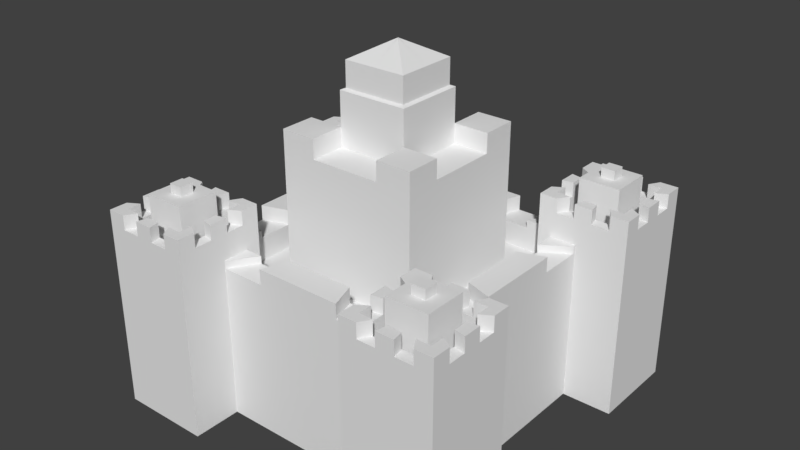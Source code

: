 # Source: castle2.blend  (saved by Blender 2.78.0; exported with 4.5.12 LTS)
import bpy
from mathutils import Matrix  # noqa: F401  (used for matrix-valued properties, if any)

bpy.ops.wm.read_factory_settings(use_empty=True)
scene = bpy.context.scene
scene.name = 'Scene'

# ---- collections
col_collection_1 = bpy.data.collections.new('Collection 1'); scene.collection.children.link(col_collection_1)

# ---- materials (node trees are filled in below, after node groups)
mat_material = bpy.data.materials.new('Material')
mat_material.alpha_threshold = 0.0
mat_material.use_transparent_shadow = False
mat_material.roughness = 0.5
mat_material.line_color = (0.0, 0.0, 0.0, 1.0)

# ---- material node trees

# ---- world
world_world = bpy.data.worlds.new('World'); scene.world = world_world
world_world.color = (0.05088, 0.05088, 0.05088)
world_world.use_sun_shadow = False
world_world.sun_shadow_jitter_overblur = 0.0
world_world.cycles.sampling_method = 'MANUAL'

# ---- meshes
me_cube = bpy.data.meshes.new('Cube')
me_cube.from_pydata([(3.064, 3.038, 0.03412), (3.064, -3.038, 0.03412), (-3.064, -3.038, 0.03412), (-3.064, 3.038, 0.03412), (3.064, 3.038, 3.611), (3.064, -3.038, 3.611), (-3.064, -3.038, 3.611), (-3.064, 3.038, 3.611), (2.443, 2.422, 3.611), (2.443, -2.422, 3.611), (-2.443, 2.422, 3.611), (-2.443, -2.422, 3.611), (2.443, 2.422, 3.06), (2.443, -2.422, 3.06), (-2.443, 2.422, 3.06), (-2.443, -2.422, 3.06), (3.064, 2.026, 0.03412), (3.064, 1.013, 0.03412), (3.064, 0.0, 0.03412), (3.064, -1.013, 0.03412), (3.064, -2.026, 0.03412), (-3.064, -2.026, 0.03412), (-3.064, -1.013, 0.03412), (-3.064, 1.073e-06, 0.03412), (-3.064, 1.013, 0.03412), (-3.064, 2.026, 0.03412), (3.064, 2.026, 3.611), (3.064, 1.013, 3.611), (3.064, -1.55e-06, 3.611), (3.064, -1.013, 3.611), (3.064, -2.026, 3.611), (-3.064, -2.026, 3.611), (-3.064, -1.013, 3.611), (-3.064, 4.768e-07, 3.611), (-3.064, 1.013, 3.611), (-3.064, 2.026, 3.611), (2.443, 1.615, 3.611), (2.443, 0.8073, 3.611), (2.443, -1.371e-06, 3.611), (2.443, -0.8073, 3.611), (2.443, -1.615, 3.611), (-2.443, -1.615, 3.611), (-2.443, -0.8073, 3.611), (-2.443, 4.768e-07, 3.611), (-2.443, 0.8073, 3.611), (-2.443, 1.615, 3.611), (2.443, 1.615, 3.06), (2.443, 0.8073, 3.06), (2.443, -1.371e-06, 3.06), (2.443, -0.8073, 3.06), (2.443, -1.615, 3.06), (-2.443, -1.615, 3.06), (-2.443, -0.8073, 3.06), (-2.443, 4.768e-07, 3.06), (-2.443, 0.8073, 3.06), (-2.443, 1.615, 3.06), (2.043, 3.038, 0.03412), (1.021, 3.038, 0.03412), (7.153e-07, 3.038, 0.03412), (-1.021, 3.038, 0.03412), (-2.043, 3.038, 0.03412), (2.043, -3.038, 0.03412), (1.021, -3.038, 0.03412), (-1.192e-07, -3.038, 0.03412), (-1.021, -3.038, 0.03412), (-2.043, -3.038, 0.03412), (2.043, 3.038, 3.611), (1.021, 3.038, 3.611), (9.537e-07, 3.038, 3.611), (-1.021, 3.038, 3.611), (-2.043, 3.038, 3.611), (2.043, -3.038, 3.611), (1.021, -3.038, 3.611), (-1.431e-06, -3.038, 3.611), (-1.021, -3.038, 3.611), (-2.043, -3.038, 3.611), (1.628, 2.422, 3.611), (0.8142, 2.422, 3.611), (7.153e-07, 2.422, 3.611), (-0.8142, 2.422, 3.611), (-1.628, 2.422, 3.611), (1.628, -2.422, 3.611), (0.8142, -2.422, 3.611), (-1.132e-06, -2.422, 3.611), (-0.8142, -2.422, 3.611), (-1.628, -2.422, 3.611), (1.628, 2.422, 3.06), (0.8142, 2.422, 3.06), (7.153e-07, 2.422, 3.06), (-0.8142, 2.422, 3.06), (-1.628, 2.422, 3.06), (1.628, -2.422, 3.06), (0.8142, -2.422, 3.06), (-1.132e-06, -2.422, 3.06), (-0.8142, -2.422, 3.06), (-1.628, -2.422, 3.06), (-1.628, 1.615, 3.06), (-0.8142, 1.615, 3.06), (3.576e-07, 1.615, 3.06), (0.8142, 1.615, 3.06), (1.628, 1.615, 3.06), (-1.628, 0.8073, 3.06), (1.628, 0.8073, 3.06), (-1.628, 1.689e-07, 3.06), (1.628, -1.063e-06, 3.06), (-1.628, -0.8073, 3.06), (1.628, -0.8073, 3.06), (-1.628, -1.615, 3.06), (-0.8142, -1.615, 3.06), (-7.749e-07, -1.615, 3.06), (0.8142, -1.615, 3.06), (1.628, -1.615, 3.06), (2.043, 2.026, 0.03412), (1.021, 2.026, 0.03412), (4.768e-07, 2.026, 0.03412), (-1.021, 2.026, 0.03412), (-2.043, 2.026, 0.03412), (2.043, 1.013, 0.03412), (1.021, 1.013, 0.03412), (2.384e-07, 1.013, 0.03412), (-1.021, 1.013, 0.03412), (-2.043, 1.013, 0.03412), (2.043, 1.788e-07, 0.03412), (1.021, 3.576e-07, 0.03412), (1.192e-07, 5.364e-07, 0.03412), (-1.021, 7.153e-07, 0.03412), (-2.043, 8.941e-07, 0.03412), (2.043, -1.013, 0.03412), (1.021, -1.013, 0.03412), (0.0, -1.013, 0.03412), (-1.021, -1.013, 0.03412), (-2.043, -1.013, 0.03412), (2.043, -2.026, 0.03412), (1.021, -2.026, 0.03412), (0.0, -2.026, 0.03412), (-1.021, -2.026, 0.03412), (-2.043, -2.026, 0.03412), (3.064, -2.026, 3.789), (3.064, -3.038, 3.789), (-2.043, 3.038, 3.789), (-3.064, 3.038, 3.789), (-2.043, -3.038, 3.789), (-3.064, -3.038, 3.789), (-3.064, 2.026, 3.789), (2.443, -1.615, 3.789), (2.443, -2.422, 3.789), (-1.628, 2.422, 3.789), (-2.443, 2.422, 3.789), (-1.628, -2.422, 3.789), (-2.443, -2.422, 3.789), (-2.443, 1.615, 3.789), (2.443, 2.422, 3.789), (3.064, 3.038, 3.789), (3.064, 2.026, 3.789), (3.064, 1.013, 3.963), (3.064, -1.55e-06, 3.963), (3.064, -1.013, 3.963), (-3.064, -2.026, 3.789), (-3.064, -1.013, 3.963), (-3.064, 4.768e-07, 3.963), (-3.064, 1.013, 3.963), (2.443, 1.615, 3.789), (2.443, 0.8073, 3.963), (2.443, -1.371e-06, 3.963), (2.443, -0.8073, 3.963), (-2.443, -1.615, 3.789), (-2.443, -0.8073, 3.963), (-2.443, 4.768e-07, 3.963), (-2.443, 0.8073, 3.963), (2.043, 3.038, 3.789), (1.021, 3.038, 3.963), (9.537e-07, 3.038, 3.963), (-1.021, 3.038, 3.963), (2.043, -3.038, 3.789), (1.021, -3.038, 3.963), (-1.431e-06, -3.038, 3.963), (-1.021, -3.038, 3.963), (1.628, 2.422, 3.789), (0.8142, 2.422, 3.963), (7.153e-07, 2.422, 3.963), (-0.8142, 2.422, 3.963), (1.628, -2.422, 3.789), (0.8142, -2.422, 3.963), (-1.132e-06, -2.422, 3.963), (-0.8142, -2.422, 3.963), (-1.628, 1.615, 5.216), (-0.8142, 1.615, 5.216), (3.576e-07, 1.615, 5.216), (0.8142, 1.615, 5.216), (1.628, 1.615, 5.216), (-1.628, 0.8073, 5.216), (0.8142, -0.8073, 7.122), (-5.364e-07, -0.8073, 7.122), (-0.8142, -0.8073, 7.122), (1.628, 0.8073, 5.216), (-1.628, 1.689e-07, 5.216), (0.8142, -7.55e-07, 7.122), (-0.7291, -0.7229, 7.74), (-0.8142, -1.391e-07, 7.122), (1.628, -1.063e-06, 5.216), (-1.628, -0.8073, 5.216), (0.8142, 0.8073, 7.122), (1.788e-07, 0.8073, 7.122), (-0.8142, 0.8073, 7.122), (1.628, -0.8073, 5.216), (-1.628, -1.615, 5.216), (-0.8142, -1.615, 5.216), (-7.749e-07, -1.615, 5.216), (0.8142, -1.615, 5.216), (1.628, -1.615, 5.216), (-1.628, 1.615, 5.893), (-0.8142, 1.615, 5.893), (3.576e-07, 1.615, 5.893), (0.8142, 1.615, 5.893), (1.628, 1.615, 5.893), (-1.628, 0.8073, 5.893), (-0.8142, 0.8073, 5.893), (1.788e-07, 0.8073, 5.893), (0.8142, 0.8073, 5.893), (1.628, 0.8073, 5.893), (-1.628, 1.689e-07, 5.893), (-0.8142, -1.391e-07, 5.893), (-1.628, 1.615, 6.337), (0.8142, -7.55e-07, 5.893), (1.628, -1.063e-06, 5.893), (-1.628, -0.8073, 5.893), (-0.8142, -0.8073, 5.893), (-5.364e-07, -0.8073, 5.893), (0.8142, -0.8073, 5.893), (1.628, -0.8073, 5.893), (-1.628, -1.615, 5.893), (-0.8142, -1.615, 5.893), (-7.749e-07, -1.615, 5.893), (0.8142, -1.615, 5.893), (1.628, -1.615, 5.893), (-0.8142, 1.615, 6.337), (0.8142, 1.615, 6.337), (1.628, 1.615, 6.337), (-1.628, 0.8073, 6.337), (-0.8142, 0.8073, 6.337), (0.8142, 0.8073, 6.337), (1.628, 0.8073, 6.337), (-1.628, -0.8073, 6.337), (-0.8142, -0.8073, 6.337), (0.8142, -0.8073, 6.337), (1.628, -0.8073, 6.337), (-1.628, -1.615, 6.337), (-0.8142, -1.615, 6.337), (0.8142, -1.615, 6.337), (1.628, -1.615, 6.337), (0.005417, -0.005372, 8.157), (-0.005418, -0.005372, 8.157), (-1.966e-07, -0.005372, 8.157), (0.005417, -4.558e-07, 8.157), (0.005417, 0.005371, 8.157), (-0.005418, 0.005371, 8.157), (-0.005418, -4.517e-07, 8.157), (-1.919e-07, 0.005371, 8.157), (-1.939e-07, -4.537e-07, 8.157), (-0.7291, -0.7229, 7.158), (0.7291, -7.23e-07, 7.158), (0.7291, -0.7229, 7.158), (-5.005e-07, -0.7229, 7.158), (-5.005e-07, -0.7229, 7.74), (1.399e-07, 0.7229, 7.74), (1.399e-07, 0.7229, 7.158), (0.7291, 0.7229, 7.158), (-0.7291, 0.7229, 7.158), (-0.7291, -1.715e-07, 7.158), (-0.7291, 0.7229, 7.74), (0.7291, -7.23e-07, 7.74), (0.7291, -0.7229, 7.74), (-0.7291, -1.715e-07, 7.74), (0.7291, 0.7229, 7.74), (-4.139, 2.088, 0.02782), (-4.139, 2.088, 2.118), (-4.139, 4.178, 0.02782), (-4.139, 4.178, 2.118), (-2.049, 2.088, 0.02782), (-2.049, 2.088, 2.118), (-2.049, 4.178, 0.02782), (-2.049, 4.178, 2.118), (-4.139, 2.088, 4.377), (-4.139, 4.178, 4.377), (-2.049, 4.178, 4.377), (-2.049, 2.088, 4.377), (-3.885, 2.342, 4.377), (-3.885, 3.924, 4.377), (-2.302, 3.924, 4.377), (-2.302, 2.342, 4.377), (-3.885, 2.342, 4.015), (-3.885, 3.924, 4.015), (-2.302, 3.924, 4.015), (-2.302, 2.342, 4.015), (-2.467, 4.178, 0.02782), (-2.885, 4.178, 0.02782), (-3.303, 4.178, 0.02782), (-3.721, 4.178, 0.02782), (-3.721, 4.178, 2.118), (-3.303, 4.178, 2.118), (-2.885, 4.178, 2.118), (-2.467, 4.178, 2.118), (-3.721, 2.088, 0.02782), (-3.303, 2.088, 0.02782), (-2.885, 2.088, 0.02782), (-2.467, 2.088, 0.02782), (-2.467, 2.088, 2.118), (-2.885, 2.088, 2.118), (-3.303, 2.088, 2.118), (-3.721, 2.088, 2.118), (-3.721, 4.178, 4.377), (-3.303, 4.178, 4.377), (-2.885, 4.178, 4.377), (-2.467, 4.178, 4.377), (-2.467, 2.088, 4.377), (-2.885, 2.088, 4.377), (-3.303, 2.088, 4.377), (-3.721, 2.088, 4.377), (-3.568, 3.924, 4.377), (-3.252, 3.924, 4.377), (-2.935, 3.924, 4.377), (-2.619, 3.924, 4.377), (-2.619, 2.342, 4.377), (-2.935, 2.342, 4.377), (-3.252, 2.342, 4.377), (-3.568, 2.342, 4.377), (-3.568, 3.924, 4.015), (-3.252, 3.924, 4.015), (-2.935, 3.924, 4.015), (-2.619, 3.924, 4.015), (-2.619, 2.342, 4.015), (-2.935, 2.342, 4.015), (-3.252, 2.342, 4.015), (-3.568, 2.342, 4.015), (-4.139, 3.76, 0.02782), (-4.139, 3.342, 0.02782), (-4.139, 2.924, 0.02782), (-4.139, 2.506, 0.02782), (-4.139, 2.506, 2.118), (-4.139, 2.924, 2.118), (-4.139, 3.342, 2.118), (-4.139, 3.76, 2.118), (-2.049, 2.506, 0.02782), (-2.049, 2.924, 0.02782), (-2.049, 3.342, 0.02782), (-2.049, 3.76, 0.02782), (-2.049, 3.76, 2.118), (-2.049, 3.342, 2.118), (-2.049, 2.924, 2.118), (-2.049, 2.506, 2.118), (-4.139, 2.506, 4.377), (-4.139, 2.924, 4.377), (-4.139, 3.342, 4.377), (-4.139, 3.76, 4.377), (-2.049, 3.76, 4.377), (-2.049, 3.342, 4.377), (-2.049, 2.924, 4.377), (-2.049, 2.506, 4.377), (-3.885, 2.658, 4.377), (-3.885, 2.975, 4.377), (-3.885, 3.291, 4.377), (-3.885, 3.608, 4.377), (-2.302, 3.608, 4.377), (-2.302, 3.291, 4.377), (-2.302, 2.975, 4.377), (-2.302, 2.658, 4.377), (-3.885, 2.658, 4.015), (-3.885, 2.975, 4.015), (-3.885, 3.291, 4.015), (-3.885, 3.608, 4.015), (-2.302, 3.608, 4.015), (-2.302, 3.291, 4.015), (-2.302, 2.975, 4.015), (-2.302, 2.658, 4.015), (-2.619, 3.608, 4.015), (-2.619, 3.291, 4.015), (-2.619, 2.975, 4.015), (-2.619, 2.658, 4.015), (-2.935, 3.608, 4.015), (-3.252, 2.975, 5.251), (-3.252, 3.291, 5.251), (-2.935, 2.658, 4.015), (-3.252, 3.608, 4.015), (-2.935, 2.975, 5.251), (-2.935, 3.291, 5.251), (-3.252, 2.658, 4.015), (-3.568, 3.608, 4.015), (-3.568, 3.291, 4.015), (-3.568, 2.975, 4.015), (-3.568, 2.658, 4.015), (-3.721, 3.76, 0.02782), (-3.721, 3.342, 0.02782), (-3.721, 2.924, 0.02782), (-3.721, 2.506, 0.02782), (-3.303, 3.76, 0.02782), (-3.303, 3.342, 0.02782), (-3.303, 2.924, 0.02782), (-3.303, 2.506, 0.02782), (-2.885, 3.76, 0.02782), (-2.885, 3.342, 0.02782), (-2.885, 2.924, 0.02782), (-2.885, 2.506, 0.02782), (-2.467, 3.76, 0.02782), (-2.467, 3.342, 0.02782), (-2.467, 2.924, 0.02782), (-2.467, 2.506, 0.02782), (-4.139, 3.76, 4.713), (-4.139, 4.178, 4.713), (-2.467, 4.178, 4.713), (-2.049, 4.178, 4.713), (-2.049, 2.506, 4.713), (-2.049, 2.088, 4.713), (-3.721, 2.088, 4.713), (-4.139, 2.088, 4.713), (-3.885, 3.608, 4.713), (-3.885, 3.924, 4.713), (-2.619, 3.924, 4.713), (-2.302, 3.924, 4.713), (-2.302, 2.658, 4.713), (-2.302, 2.342, 4.713), (-3.568, 2.342, 4.713), (-3.885, 2.342, 4.713), (-3.721, 4.178, 4.713), (-3.303, 4.178, 4.713), (-2.885, 4.178, 4.713), (-2.467, 2.088, 4.713), (-2.885, 2.088, 4.713), (-3.303, 2.088, 4.713), (-3.568, 3.924, 4.713), (-3.252, 3.924, 4.713), (-2.935, 3.924, 4.713), (-2.619, 2.342, 4.713), (-2.935, 2.342, 4.713), (-3.252, 2.342, 4.713), (-4.139, 2.506, 4.713), (-4.139, 2.924, 4.713), (-4.139, 3.342, 4.713), (-2.049, 3.76, 4.713), (-2.049, 3.342, 4.713), (-2.049, 2.924, 4.713), (-3.885, 2.658, 4.713), (-3.885, 2.975, 4.713), (-3.885, 3.291, 4.713), (-2.302, 3.608, 4.713), (-2.302, 3.291, 4.713), (-2.302, 2.975, 4.713), (-2.049, 4.178, 2.829), (-2.049, 2.088, 2.829), (-4.139, 2.088, 2.829), (-4.139, 4.178, 2.829), (-2.467, 4.178, 2.829), (-2.885, 4.178, 2.829), (-3.303, 4.178, 2.829), (-3.721, 4.178, 2.829), (-3.721, 2.088, 2.829), (-3.303, 2.088, 2.829), (-2.885, 2.088, 2.829), (-2.467, 2.088, 2.829), (-4.139, 3.76, 2.829), (-4.139, 3.342, 2.829), (-4.139, 2.924, 2.829), (-4.139, 2.506, 2.829), (-2.049, 2.506, 2.829), (-2.049, 2.924, 2.829), (-2.049, 3.342, 2.829), (-2.049, 3.76, 2.829), (-2.049, 4.178, 3.505), (-4.139, 2.088, 3.505), (-2.467, 4.178, 3.505), (-2.885, 4.178, 3.505), (-3.303, 4.178, 3.505), (-3.721, 4.178, 3.505), (-3.721, 2.088, 3.505), (-3.303, 2.088, 3.505), (-2.885, 2.088, 3.505), (-2.467, 2.088, 3.505), (-4.139, 3.76, 3.505), (-4.139, 3.342, 3.505), (-4.139, 2.924, 3.505), (-4.139, 2.506, 3.505), (-2.049, 2.506, 3.505), (-2.049, 2.924, 3.505), (-2.049, 3.342, 3.505), (-2.049, 3.76, 3.505), (-2.049, 2.088, 3.505), (-4.139, 4.178, 3.505), (-4.139, 2.088, 1.143), (-4.139, 4.178, 1.143), (-2.049, 4.178, 1.143), (-2.049, 2.088, 1.143), (-2.467, 2.088, 1.143), (-2.885, 2.088, 1.143), (-3.303, 2.088, 1.143), (-3.721, 2.088, 1.143), (-3.721, 4.178, 1.143), (-3.303, 4.178, 1.143), (-2.885, 4.178, 1.143), (-2.467, 4.178, 1.143), (-2.049, 3.76, 1.143), (-2.049, 3.342, 1.143), (-2.049, 2.924, 1.143), (-2.049, 2.506, 1.143), (-4.139, 2.506, 1.143), (-4.139, 2.924, 1.143), (-4.139, 3.342, 1.143), (-4.139, 3.76, 1.143), (-2.619, 3.608, 5.034), (-2.619, 3.291, 5.034), (-2.619, 2.975, 5.034), (-2.619, 2.658, 5.034), (-2.935, 3.608, 5.034), (-2.935, 3.291, 5.034), (-2.935, 2.975, 5.034), (-2.935, 2.658, 5.034), (-3.252, 3.608, 5.034), (-3.252, 3.291, 5.034), (-3.252, 2.975, 5.034), (-3.252, 2.658, 5.034), (-3.568, 3.608, 5.034), (-3.568, 3.291, 5.034), (-3.568, 2.975, 5.034), (-3.568, 2.658, 5.034), (-4.139, -4.162, 0.02782), (-4.139, -4.162, 2.118), (-4.139, -2.072, 0.02782), (-4.139, -2.072, 2.118), (-2.049, -4.162, 0.02782), (-2.049, -4.162, 2.118), (-2.049, -2.072, 0.02782), (-2.049, -2.072, 2.118), (-4.139, -4.162, 4.377), (-4.139, -2.072, 4.377), (-2.049, -2.072, 4.377), (-2.049, -4.162, 4.377), (-3.885, -3.908, 4.377), (-3.885, -2.326, 4.377), (-2.302, -2.326, 4.377), (-2.302, -3.908, 4.377), (-3.885, -3.908, 4.015), (-3.885, -2.326, 4.015), (-2.302, -2.326, 4.015), (-2.302, -3.908, 4.015), (-2.467, -2.072, 0.02782), (-2.885, -2.072, 0.02782), (-3.303, -2.072, 0.02782), (-3.721, -2.072, 0.02782), (-3.721, -2.072, 2.118), (-3.303, -2.072, 2.118), (-2.885, -2.072, 2.118), (-2.467, -2.072, 2.118), (-3.721, -4.162, 0.02782), (-3.303, -4.162, 0.02782), (-2.885, -4.162, 0.02782), (-2.467, -4.162, 0.02782), (-2.467, -4.162, 2.118), (-2.885, -4.162, 2.118), (-3.303, -4.162, 2.118), (-3.721, -4.162, 2.118), (-3.721, -2.072, 4.377), (-3.303, -2.072, 4.377), (-2.885, -2.072, 4.377), (-2.467, -2.072, 4.377), (-2.467, -4.162, 4.377), (-2.885, -4.162, 4.377), (-3.303, -4.162, 4.377), (-3.721, -4.162, 4.377), (-3.568, -2.326, 4.377), (-3.252, -2.326, 4.377), (-2.935, -2.326, 4.377), (-2.619, -2.326, 4.377), (-2.619, -3.908, 4.377), (-2.935, -3.908, 4.377), (-3.252, -3.908, 4.377), (-3.568, -3.908, 4.377), (-3.568, -2.326, 4.015), (-3.252, -2.326, 4.015), (-2.935, -2.326, 4.015), (-2.619, -2.326, 4.015), (-2.619, -3.908, 4.015), (-2.935, -3.908, 4.015), (-3.252, -3.908, 4.015), (-3.568, -3.908, 4.015), (-4.139, -2.49, 0.02782), (-4.139, -2.908, 0.02782), (-4.139, -3.326, 0.02782), (-4.139, -3.744, 0.02782), (-4.139, -3.744, 2.118), (-4.139, -3.326, 2.118), (-4.139, -2.908, 2.118), (-4.139, -2.49, 2.118), (-2.049, -3.744, 0.02782), (-2.049, -3.326, 0.02782), (-2.049, -2.908, 0.02782), (-2.049, -2.49, 0.02782), (-2.049, -2.49, 2.118), (-2.049, -2.908, 2.118), (-2.049, -3.326, 2.118), (-2.049, -3.744, 2.118), (-4.139, -3.744, 4.377), (-4.139, -3.326, 4.377), (-4.139, -2.908, 4.377), (-4.139, -2.49, 4.377), (-2.049, -2.49, 4.377), (-2.049, -2.908, 4.377), (-2.049, -3.326, 4.377), (-2.049, -3.744, 4.377), (-3.885, -3.591, 4.377), (-3.885, -3.275, 4.377), (-3.885, -2.959, 4.377), (-3.885, -2.642, 4.377), (-2.302, -2.642, 4.377), (-2.302, -2.959, 4.377), (-2.302, -3.275, 4.377), (-2.302, -3.591, 4.377), (-3.885, -3.591, 4.015), (-3.885, -3.275, 4.015), (-3.885, -2.959, 4.015), (-3.885, -2.642, 4.015), (-2.302, -2.642, 4.015), (-2.302, -2.959, 4.015), (-2.302, -3.275, 4.015), (-2.302, -3.591, 4.015), (-2.619, -2.642, 4.015), (-2.619, -2.959, 4.015), (-2.619, -3.275, 4.015), (-2.619, -3.591, 4.015), (-2.935, -2.642, 4.015), (-3.252, -3.275, 5.251), (-3.252, -2.959, 5.251), (-2.935, -3.591, 4.015), (-3.252, -2.642, 4.015), (-2.935, -3.275, 5.251), (-2.935, -2.959, 5.251), (-3.252, -3.591, 4.015), (-3.568, -2.642, 4.015), (-3.568, -2.959, 4.015), (-3.568, -3.275, 4.015), (-3.568, -3.591, 4.015), (-3.721, -2.49, 0.02782), (-3.721, -2.908, 0.02782), (-3.721, -3.326, 0.02782), (-3.721, -3.744, 0.02782), (-3.303, -2.49, 0.02782), (-3.303, -2.908, 0.02782), (-3.303, -3.326, 0.02782), (-3.303, -3.744, 0.02782), (-2.885, -2.49, 0.02782), (-2.885, -2.908, 0.02782), (-2.885, -3.326, 0.02782), (-2.885, -3.744, 0.02782), (-2.467, -2.49, 0.02782), (-2.467, -2.908, 0.02782), (-2.467, -3.326, 0.02782), (-2.467, -3.744, 0.02782), (-4.139, -2.49, 4.713), (-4.139, -2.072, 4.713), (-2.467, -2.072, 4.713), (-2.049, -2.072, 4.713), (-2.049, -3.744, 4.713), (-2.049, -4.162, 4.713), (-3.721, -4.162, 4.713), (-4.139, -4.162, 4.713), (-3.885, -2.642, 4.713), (-3.885, -2.326, 4.713), (-2.619, -2.326, 4.713), (-2.302, -2.326, 4.713), (-2.302, -3.591, 4.713), (-2.302, -3.908, 4.713), (-3.568, -3.908, 4.713), (-3.885, -3.908, 4.713), (-3.721, -2.072, 4.713), (-3.303, -2.072, 4.713), (-2.885, -2.072, 4.713), (-2.467, -4.162, 4.713), (-2.885, -4.162, 4.713), (-3.303, -4.162, 4.713), (-3.568, -2.326, 4.713), (-3.252, -2.326, 4.713), (-2.935, -2.326, 4.713), (-2.619, -3.908, 4.713), (-2.935, -3.908, 4.713), (-3.252, -3.908, 4.713), (-4.139, -3.744, 4.713), (-4.139, -3.326, 4.713), (-4.139, -2.908, 4.713), (-2.049, -2.49, 4.713), (-2.049, -2.908, 4.713), (-2.049, -3.326, 4.713), (-3.885, -3.591, 4.713), (-3.885, -3.275, 4.713), (-3.885, -2.959, 4.713), (-2.302, -2.642, 4.713), (-2.302, -2.959, 4.713), (-2.302, -3.275, 4.713), (-2.049, -2.072, 2.829), (-2.049, -4.162, 2.829), (-4.139, -4.162, 2.829), (-4.139, -2.072, 2.829), (-2.467, -2.072, 2.829), (-2.885, -2.072, 2.829), (-3.303, -2.072, 2.829), (-3.721, -2.072, 2.829), (-3.721, -4.162, 2.829), (-3.303, -4.162, 2.829), (-2.885, -4.162, 2.829), (-2.467, -4.162, 2.829), (-4.139, -2.49, 2.829), (-4.139, -2.908, 2.829), (-4.139, -3.326, 2.829), (-4.139, -3.744, 2.829), (-2.049, -3.744, 2.829), (-2.049, -3.326, 2.829), (-2.049, -2.908, 2.829), (-2.049, -2.49, 2.829), (-2.049, -2.072, 3.505), (-4.139, -4.162, 3.505), (-2.467, -2.072, 3.505), (-2.885, -2.072, 3.505), (-3.303, -2.072, 3.505), (-3.721, -2.072, 3.505), (-3.721, -4.162, 3.505), (-3.303, -4.162, 3.505), (-2.885, -4.162, 3.505), (-2.467, -4.162, 3.505), (-4.139, -2.49, 3.505), (-4.139, -2.908, 3.505), (-4.139, -3.326, 3.505), (-4.139, -3.744, 3.505), (-2.049, -3.744, 3.505), (-2.049, -3.326, 3.505), (-2.049, -2.908, 3.505), (-2.049, -2.49, 3.505), (-2.049, -4.162, 3.505), (-4.139, -2.072, 3.505), (-4.139, -4.162, 1.143), (-4.139, -2.072, 1.143), (-2.049, -2.072, 1.143), (-2.049, -4.162, 1.143), (-2.467, -4.162, 1.143), (-2.885, -4.162, 1.143), (-3.303, -4.162, 1.143), (-3.721, -4.162, 1.143), (-3.721, -2.072, 1.143), (-3.303, -2.072, 1.143), (-2.885, -2.072, 1.143), (-2.467, -2.072, 1.143), (-2.049, -2.49, 1.143), (-2.049, -2.908, 1.143), (-2.049, -3.326, 1.143), (-2.049, -3.744, 1.143), (-4.139, -3.744, 1.143), (-4.139, -3.326, 1.143), (-4.139, -2.908, 1.143), (-4.139, -2.49, 1.143), (-2.619, -2.642, 5.034), (-2.619, -2.959, 5.034), (-2.619, -3.275, 5.034), (-2.619, -3.591, 5.034), (-2.935, -2.642, 5.034), (-2.935, -2.959, 5.034), (-2.935, -3.275, 5.034), (-2.935, -3.591, 5.034), (-3.252, -2.642, 5.034), (-3.252, -2.959, 5.034), (-3.252, -3.275, 5.034), (-3.252, -3.591, 5.034), (-3.568, -2.642, 5.034), (-3.568, -2.959, 5.034), (-3.568, -3.275, 5.034), (-3.568, -3.591, 5.034), (2.137, 2.088, 0.02782), (2.137, 2.088, 2.118), (2.137, 4.178, 0.02782), (2.137, 4.178, 2.118), (4.227, 2.088, 0.02782), (4.227, 2.088, 2.118), (4.227, 4.178, 0.02782), (4.227, 4.178, 2.118), (2.137, 2.088, 4.377), (2.137, 4.178, 4.377), (4.227, 4.178, 4.377), (4.227, 2.088, 4.377), (2.391, 2.342, 4.377), (2.391, 3.924, 4.377), (3.973, 3.924, 4.377), (3.973, 2.342, 4.377), (2.391, 2.342, 4.015), (2.391, 3.924, 4.015), (3.973, 3.924, 4.015), (3.973, 2.342, 4.015), (3.809, 4.178, 0.02782), (3.391, 4.178, 0.02782), (2.973, 4.178, 0.02782), (2.555, 4.178, 0.02782), (2.555, 4.178, 2.118), (2.973, 4.178, 2.118), (3.391, 4.178, 2.118), (3.809, 4.178, 2.118), (2.555, 2.088, 0.02782), (2.973, 2.088, 0.02782), (3.391, 2.088, 0.02782), (3.809, 2.088, 0.02782), (3.809, 2.088, 2.118), (3.391, 2.088, 2.118), (2.973, 2.088, 2.118), (2.555, 2.088, 2.118), (2.555, 4.178, 4.377), (2.973, 4.178, 4.377), (3.391, 4.178, 4.377), (3.809, 4.178, 4.377), (3.809, 2.088, 4.377), (3.391, 2.088, 4.377), (2.973, 2.088, 4.377), (2.555, 2.088, 4.377), (2.707, 3.924, 4.377), (3.024, 3.924, 4.377), (3.34, 3.924, 4.377), (3.657, 3.924, 4.377), (3.657, 2.342, 4.377), (3.34, 2.342, 4.377), (3.024, 2.342, 4.377), (2.707, 2.342, 4.377), (2.707, 3.924, 4.015), (3.024, 3.924, 4.015), (3.34, 3.924, 4.015), (3.657, 3.924, 4.015), (3.657, 2.342, 4.015), (3.34, 2.342, 4.015), (3.024, 2.342, 4.015), (2.707, 2.342, 4.015), (2.137, 3.76, 0.02782), (2.137, 3.342, 0.02782), (2.137, 2.924, 0.02782), (2.137, 2.506, 0.02782), (2.137, 2.506, 2.118), (2.137, 2.924, 2.118), (2.137, 3.342, 2.118), (2.137, 3.76, 2.118), (4.227, 2.506, 0.02782), (4.227, 2.924, 0.02782), (4.227, 3.342, 0.02782), (4.227, 3.76, 0.02782), (4.227, 3.76, 2.118), (4.227, 3.342, 2.118), (4.227, 2.924, 2.118), (4.227, 2.506, 2.118), (2.137, 2.506, 4.377), (2.137, 2.924, 4.377), (2.137, 3.342, 4.377), (2.137, 3.76, 4.377), (4.227, 3.76, 4.377), (4.227, 3.342, 4.377), (4.227, 2.924, 4.377), (4.227, 2.506, 4.377), (2.391, 2.658, 4.377), (2.391, 2.975, 4.377), (2.391, 3.291, 4.377), (2.391, 3.608, 4.377), (3.973, 3.608, 4.377), (3.973, 3.291, 4.377), (3.973, 2.975, 4.377), (3.973, 2.658, 4.377), (2.391, 2.658, 4.015), (2.391, 2.975, 4.015), (2.391, 3.291, 4.015), (2.391, 3.608, 4.015), (3.973, 3.608, 4.015), (3.973, 3.291, 4.015), (3.973, 2.975, 4.015), (3.973, 2.658, 4.015), (3.657, 3.608, 4.015), (3.657, 3.291, 4.015), (3.657, 2.975, 4.015), (3.657, 2.658, 4.015), (3.34, 3.608, 4.015), (3.024, 2.975, 5.251), (3.024, 3.291, 5.251), (3.34, 2.658, 4.015), (3.024, 3.608, 4.015), (3.34, 2.975, 5.251), (3.34, 3.291, 5.251), (3.024, 2.658, 4.015), (2.707, 3.608, 4.015), (2.707, 3.291, 4.015), (2.707, 2.975, 4.015), (2.707, 2.658, 4.015), (2.555, 3.76, 0.02782), (2.555, 3.342, 0.02782), (2.555, 2.924, 0.02782), (2.555, 2.506, 0.02782), (2.973, 3.76, 0.02782), (2.973, 3.342, 0.02782), (2.973, 2.924, 0.02782), (2.973, 2.506, 0.02782), (3.391, 3.76, 0.02782), (3.391, 3.342, 0.02782), (3.391, 2.924, 0.02782), (3.391, 2.506, 0.02782), (3.809, 3.76, 0.02782), (3.809, 3.342, 0.02782), (3.809, 2.924, 0.02782), (3.809, 2.506, 0.02782), (2.137, 3.76, 4.713), (2.137, 4.178, 4.713), (3.809, 4.178, 4.713), (4.227, 4.178, 4.713), (4.227, 2.506, 4.713), (4.227, 2.088, 4.713), (2.555, 2.088, 4.713), (2.137, 2.088, 4.713), (2.391, 3.608, 4.713), (2.391, 3.924, 4.713), (3.657, 3.924, 4.713), (3.973, 3.924, 4.713), (3.973, 2.658, 4.713), (3.973, 2.342, 4.713), (2.707, 2.342, 4.713), (2.391, 2.342, 4.713), (2.555, 4.178, 4.713), (2.973, 4.178, 4.713), (3.391, 4.178, 4.713), (3.809, 2.088, 4.713), (3.391, 2.088, 4.713), (2.973, 2.088, 4.713), (2.707, 3.924, 4.713), (3.024, 3.924, 4.713), (3.34, 3.924, 4.713), (3.657, 2.342, 4.713), (3.34, 2.342, 4.713), (3.024, 2.342, 4.713), (2.137, 2.506, 4.713), (2.137, 2.924, 4.713), (2.137, 3.342, 4.713), (4.227, 3.76, 4.713), (4.227, 3.342, 4.713), (4.227, 2.924, 4.713), (2.391, 2.658, 4.713), (2.391, 2.975, 4.713), (2.391, 3.291, 4.713), (3.973, 3.608, 4.713), (3.973, 3.291, 4.713), (3.973, 2.975, 4.713), (4.227, 4.178, 2.829), (4.227, 2.088, 2.829), (2.137, 2.088, 2.829), (2.137, 4.178, 2.829), (3.809, 4.178, 2.829), (3.391, 4.178, 2.829), (2.973, 4.178, 2.829), (2.555, 4.178, 2.829), (2.555, 2.088, 2.829), (2.973, 2.088, 2.829), (3.391, 2.088, 2.829), (3.809, 2.088, 2.829), (2.137, 3.76, 2.829), (2.137, 3.342, 2.829), (2.137, 2.924, 2.829), (2.137, 2.506, 2.829), (4.227, 2.506, 2.829), (4.227, 2.924, 2.829), (4.227, 3.342, 2.829), (4.227, 3.76, 2.829), (4.227, 4.178, 3.505), (2.137, 2.088, 3.505), (3.809, 4.178, 3.505), (3.391, 4.178, 3.505), (2.973, 4.178, 3.505), (2.555, 4.178, 3.505), (2.555, 2.088, 3.505), (2.973, 2.088, 3.505), (3.391, 2.088, 3.505), (3.809, 2.088, 3.505), (2.137, 3.76, 3.505), (2.137, 3.342, 3.505), (2.137, 2.924, 3.505), (2.137, 2.506, 3.505), (4.227, 2.506, 3.505), (4.227, 2.924, 3.505), (4.227, 3.342, 3.505), (4.227, 3.76, 3.505), (4.227, 2.088, 3.505), (2.137, 4.178, 3.505), (2.137, 2.088, 1.143), (2.137, 4.178, 1.143), (4.227, 4.178, 1.143), (4.227, 2.088, 1.143), (3.809, 2.088, 1.143), (3.391, 2.088, 1.143), (2.973, 2.088, 1.143), (2.555, 2.088, 1.143), (2.555, 4.178, 1.143), (2.973, 4.178, 1.143), (3.391, 4.178, 1.143), (3.809, 4.178, 1.143), (4.227, 3.76, 1.143), (4.227, 3.342, 1.143), (4.227, 2.924, 1.143), (4.227, 2.506, 1.143), (2.137, 2.506, 1.143), (2.137, 2.924, 1.143), (2.137, 3.342, 1.143), (2.137, 3.76, 1.143), (3.657, 3.608, 5.034), (3.657, 3.291, 5.034), (3.657, 2.975, 5.034), (3.657, 2.658, 5.034), (3.34, 3.608, 5.034), (3.34, 3.291, 5.034), (3.34, 2.975, 5.034), (3.34, 2.658, 5.034), (3.024, 3.608, 5.034), (3.024, 3.291, 5.034), (3.024, 2.975, 5.034), (3.024, 2.658, 5.034), (2.707, 3.608, 5.034), (2.707, 3.291, 5.034), (2.707, 2.975, 5.034), (2.707, 2.658, 5.034), (2.137, -4.162, 0.02782), (2.137, -4.162, 2.118), (2.137, -2.072, 0.02782), (2.137, -2.072, 2.118), (4.227, -4.162, 0.02782), (4.227, -4.162, 2.118), (4.227, -2.072, 0.02782), (4.227, -2.072, 2.118), (2.137, -4.162, 4.377), (2.137, -2.072, 4.377), (4.227, -2.072, 4.377), (4.227, -4.162, 4.377), (2.391, -3.908, 4.377), (2.391, -2.326, 4.377), (3.973, -2.326, 4.377), (3.973, -3.908, 4.377), (2.391, -3.908, 4.015), (2.391, -2.326, 4.015), (3.973, -2.326, 4.015), (3.973, -3.908, 4.015), (3.809, -2.072, 0.02782), (3.391, -2.072, 0.02782), (2.973, -2.072, 0.02782), (2.555, -2.072, 0.02782), (2.555, -2.072, 2.118), (2.973, -2.072, 2.118), (3.391, -2.072, 2.118), (3.809, -2.072, 2.118), (2.555, -4.162, 0.02782), (2.973, -4.162, 0.02782), (3.391, -4.162, 0.02782), (3.809, -4.162, 0.02782), (3.809, -4.162, 2.118), (3.391, -4.162, 2.118), (2.973, -4.162, 2.118), (2.555, -4.162, 2.118), (2.555, -2.072, 4.377), (2.973, -2.072, 4.377), (3.391, -2.072, 4.377), (3.809, -2.072, 4.377), (3.809, -4.162, 4.377), (3.391, -4.162, 4.377), (2.973, -4.162, 4.377), (2.555, -4.162, 4.377), (2.707, -2.326, 4.377), (3.024, -2.326, 4.377), (3.34, -2.326, 4.377), (3.657, -2.326, 4.377), (3.657, -3.908, 4.377), (3.34, -3.908, 4.377), (3.024, -3.908, 4.377), (2.707, -3.908, 4.377), (2.707, -2.326, 4.015), (3.024, -2.326, 4.015), (3.34, -2.326, 4.015), (3.657, -2.326, 4.015), (3.657, -3.908, 4.015), (3.34, -3.908, 4.015), (3.024, -3.908, 4.015), (2.707, -3.908, 4.015), (2.137, -2.49, 0.02782), (2.137, -2.908, 0.02782), (2.137, -3.326, 0.02782), (2.137, -3.744, 0.02782), (2.137, -3.744, 2.118), (2.137, -3.326, 2.118), (2.137, -2.908, 2.118), (2.137, -2.49, 2.118), (4.227, -3.744, 0.02782), (4.227, -3.326, 0.02782), (4.227, -2.908, 0.02782), (4.227, -2.49, 0.02782), (4.227, -2.49, 2.118), (4.227, -2.908, 2.118), (4.227, -3.326, 2.118), (4.227, -3.744, 2.118), (2.137, -3.744, 4.377), (2.137, -3.326, 4.377), (2.137, -2.908, 4.377), (2.137, -2.49, 4.377), (4.227, -2.49, 4.377), (4.227, -2.908, 4.377), (4.227, -3.326, 4.377), (4.227, -3.744, 4.377), (2.391, -3.591, 4.377), (2.391, -3.275, 4.377), (2.391, -2.959, 4.377), (2.391, -2.642, 4.377), (3.973, -2.642, 4.377), (3.973, -2.959, 4.377), (3.973, -3.275, 4.377), (3.973, -3.591, 4.377), (2.391, -3.591, 4.015), (2.391, -3.275, 4.015), (2.391, -2.959, 4.015), (2.391, -2.642, 4.015), (3.973, -2.642, 4.015), (3.973, -2.959, 4.015), (3.973, -3.275, 4.015), (3.973, -3.591, 4.015), (3.657, -2.642, 4.015), (3.657, -2.959, 4.015), (3.657, -3.275, 4.015), (3.657, -3.591, 4.015), (3.34, -2.642, 4.015), (3.024, -3.275, 5.251), (3.024, -2.959, 5.251), (3.34, -3.591, 4.015), (3.024, -2.642, 4.015), (3.34, -3.275, 5.251), (3.34, -2.959, 5.251), (3.024, -3.591, 4.015), (2.707, -2.642, 4.015), (2.707, -2.959, 4.015), (2.707, -3.275, 4.015), (2.707, -3.591, 4.015), (2.555, -2.49, 0.02782), (2.555, -2.908, 0.02782), (2.555, -3.326, 0.02782), (2.555, -3.744, 0.02782), (2.973, -2.49, 0.02782), (2.973, -2.908, 0.02782), (2.973, -3.326, 0.02782), (2.973, -3.744, 0.02782), (3.391, -2.49, 0.02782), (3.391, -2.908, 0.02782), (3.391, -3.326, 0.02782), (3.391, -3.744, 0.02782), (3.809, -2.49, 0.02782), (3.809, -2.908, 0.02782), (3.809, -3.326, 0.02782), (3.809, -3.744, 0.02782), (2.137, -2.49, 4.713), (2.137, -2.072, 4.713), (3.809, -2.072, 4.713), (4.227, -2.072, 4.713), (4.227, -3.744, 4.713), (4.227, -4.162, 4.713), (2.555, -4.162, 4.713), (2.137, -4.162, 4.713), (2.391, -2.642, 4.713), (2.391, -2.326, 4.713), (3.657, -2.326, 4.713), (3.973, -2.326, 4.713), (3.973, -3.591, 4.713), (3.973, -3.908, 4.713), (2.707, -3.908, 4.713), (2.391, -3.908, 4.713), (2.555, -2.072, 4.713), (2.973, -2.072, 4.713), (3.391, -2.072, 4.713), (3.809, -4.162, 4.713), (3.391, -4.162, 4.713), (2.973, -4.162, 4.713), (2.707, -2.326, 4.713), (3.024, -2.326, 4.713), (3.34, -2.326, 4.713), (3.657, -3.908, 4.713), (3.34, -3.908, 4.713), (3.024, -3.908, 4.713), (2.137, -3.744, 4.713), (2.137, -3.326, 4.713), (2.137, -2.908, 4.713), (4.227, -2.49, 4.713), (4.227, -2.908, 4.713), (4.227, -3.326, 4.713), (2.391, -3.591, 4.713), (2.391, -3.275, 4.713), (2.391, -2.959, 4.713), (3.973, -2.642, 4.713), (3.973, -2.959, 4.713), (3.973, -3.275, 4.713), (4.227, -2.072, 2.829), (4.227, -4.162, 2.829), (2.137, -4.162, 2.829), (2.137, -2.072, 2.829), (3.809, -2.072, 2.829), (3.391, -2.072, 2.829), (2.973, -2.072, 2.829), (2.555, -2.072, 2.829), (2.555, -4.162, 2.829), (2.973, -4.162, 2.829), (3.391, -4.162, 2.829), (3.809, -4.162, 2.829), (2.137, -2.49, 2.829), (2.137, -2.908, 2.829), (2.137, -3.326, 2.829), (2.137, -3.744, 2.829), (4.227, -3.744, 2.829), (4.227, -3.326, 2.829), (4.227, -2.908, 2.829), (4.227, -2.49, 2.829), (4.227, -2.072, 3.505), (2.137, -4.162, 3.505), (3.809, -2.072, 3.505), (3.391, -2.072, 3.505), (2.973, -2.072, 3.505), (2.555, -2.072, 3.505), (2.555, -4.162, 3.505), (2.973, -4.162, 3.505), (3.391, -4.162, 3.505), (3.809, -4.162, 3.505), (2.137, -2.49, 3.505), (2.137, -2.908, 3.505), (2.137, -3.326, 3.505), (2.137, -3.744, 3.505), (4.227, -3.744, 3.505), (4.227, -3.326, 3.505), (4.227, -2.908, 3.505), (4.227, -2.49, 3.505), (4.227, -4.162, 3.505), (2.137, -2.072, 3.505), (2.137, -4.162, 1.143), (2.137, -2.072, 1.143), (4.227, -2.072, 1.143), (4.227, -4.162, 1.143), (3.809, -4.162, 1.143), (3.391, -4.162, 1.143), (2.973, -4.162, 1.143), (2.555, -4.162, 1.143), (2.555, -2.072, 1.143), (2.973, -2.072, 1.143), (3.391, -2.072, 1.143), (3.809, -2.072, 1.143), (4.227, -2.49, 1.143), (4.227, -2.908, 1.143), (4.227, -3.326, 1.143), (4.227, -3.744, 1.143), (2.137, -3.744, 1.143), (2.137, -3.326, 1.143), (2.137, -2.908, 1.143), (2.137, -2.49, 1.143), (3.657, -2.642, 5.034), (3.657, -2.959, 5.034), (3.657, -3.275, 5.034), (3.657, -3.591, 5.034), (3.34, -2.642, 5.034), (3.34, -2.959, 5.034), (3.34, -3.275, 5.034), (3.34, -3.591, 5.034), (3.024, -2.642, 5.034), (3.024, -2.959, 5.034), (3.024, -3.275, 5.034), (3.024, -3.591, 5.034), (2.707, -2.642, 5.034), (2.707, -2.959, 5.034), (2.707, -3.275, 5.034), (2.707, -3.591, 5.034)], [], [(136, 65, 2, 21), (10, 80, 146, 147), (20, 30, 5, 1), (65, 75, 6, 2), (25, 35, 7, 3), (70, 60, 3, 7), (41, 11, 15, 51), (11, 41, 165, 149), (67, 68, 171, 170), (9, 81, 181, 145), (107, 51, 15, 95), (80, 10, 14, 90), (81, 9, 13, 91), (36, 8, 12, 46), (9, 40, 50, 13), (40, 39, 49, 50), (39, 38, 48, 49), (38, 37, 47, 48), (37, 36, 46, 47), (90, 14, 55, 96), (96, 55, 54, 101), (101, 54, 53, 103), (103, 53, 52, 105), (105, 52, 51, 107), (81, 71, 173, 181), (30, 29, 39, 40), (40, 9, 145, 144), (39, 29, 156, 164), (27, 26, 36, 37), (10, 45, 55, 14), (45, 44, 54, 55), (44, 43, 53, 54), (43, 42, 52, 53), (42, 41, 51, 52), (2, 6, 31, 21), (21, 31, 32, 22), (22, 32, 33, 23), (23, 33, 34, 24), (24, 34, 35, 25), (0, 4, 26, 16), (16, 26, 27, 17), (17, 27, 28, 18), (18, 28, 29, 19), (19, 29, 30, 20), (72, 82, 182, 174), (35, 34, 44, 45), (26, 4, 152, 153), (7, 35, 143, 140), (32, 31, 41, 42), (60, 116, 25, 3), (116, 121, 24, 25), (121, 126, 23, 24), (126, 131, 22, 23), (131, 136, 21, 22), (19, 20, 132, 127), (127, 132, 133, 128), (128, 133, 134, 129), (129, 134, 135, 130), (130, 135, 136, 131), (18, 19, 127, 122), (122, 127, 128, 123), (123, 128, 129, 124), (124, 129, 130, 125), (125, 130, 131, 126), (17, 18, 122, 117), (117, 122, 123, 118), (118, 123, 124, 119), (119, 124, 125, 120), (120, 125, 126, 121), (16, 17, 117, 112), (112, 117, 118, 113), (113, 118, 119, 114), (114, 119, 120, 115), (115, 120, 121, 116), (0, 16, 112, 56), (56, 112, 113, 57), (57, 113, 114, 58), (58, 114, 115, 59), (59, 115, 116, 60), (49, 106, 111, 50), (98, 97, 186, 187), (110, 111, 209, 208), (102, 100, 189, 194), (111, 106, 204, 209), (48, 104, 106, 49), (97, 96, 185, 186), (109, 110, 208, 207), (101, 103, 195, 190), (108, 109, 207, 206), (47, 102, 104, 48), (107, 108, 206, 205), (106, 104, 199, 204), (96, 101, 190, 185), (105, 107, 205, 200), (46, 100, 102, 47), (100, 99, 188, 189), (104, 102, 194, 199), (99, 98, 187, 188), (103, 105, 200, 195), (12, 86, 100, 46), (86, 87, 99, 100), (87, 88, 98, 99), (88, 89, 97, 98), (89, 90, 96, 97), (11, 85, 95, 15), (85, 84, 94, 95), (84, 83, 93, 94), (83, 82, 92, 93), (82, 81, 91, 92), (8, 76, 86, 12), (76, 77, 87, 86), (77, 78, 88, 87), (78, 79, 89, 88), (79, 80, 90, 89), (50, 111, 91, 13), (111, 110, 92, 91), (110, 109, 93, 92), (109, 108, 94, 93), (108, 107, 95, 94), (30, 40, 144, 137), (75, 74, 84, 85), (38, 39, 164, 163), (4, 66, 169, 152), (72, 71, 81, 82), (79, 78, 179, 180), (66, 67, 77, 76), (6, 75, 141, 142), (37, 38, 163, 162), (69, 70, 80, 79), (4, 0, 56, 66), (66, 56, 57, 67), (67, 57, 58, 68), (68, 58, 59, 69), (69, 59, 60, 70), (1, 5, 71, 61), (61, 71, 72, 62), (62, 72, 73, 63), (63, 73, 74, 64), (64, 74, 75, 65), (20, 1, 61, 132), (132, 61, 62, 133), (133, 62, 63, 134), (134, 63, 64, 135), (135, 64, 65, 136), (157, 142, 149, 165), (139, 140, 147, 146), (173, 138, 145, 181), (153, 152, 151, 161), (138, 137, 144, 145), (156, 155, 163, 164), (155, 154, 162, 163), (140, 143, 150, 147), (160, 159, 167, 168), (159, 158, 166, 167), (142, 141, 148, 149), (176, 175, 183, 184), (175, 174, 182, 183), (152, 169, 177, 151), (170, 171, 179, 178), (171, 172, 180, 179), (28, 27, 154, 155), (66, 76, 177, 169), (68, 69, 172, 171), (27, 37, 162, 154), (85, 11, 149, 148), (29, 28, 155, 156), (77, 67, 170, 178), (82, 83, 183, 182), (42, 43, 167, 166), (36, 26, 153, 161), (45, 10, 147, 150), (83, 84, 184, 183), (71, 5, 138, 173), (43, 44, 168, 167), (31, 6, 142, 157), (69, 79, 180, 172), (80, 70, 139, 146), (35, 45, 150, 143), (73, 72, 174, 175), (33, 32, 158, 159), (44, 34, 160, 168), (74, 73, 175, 176), (34, 33, 159, 160), (32, 42, 166, 158), (76, 8, 151, 177), (8, 36, 161, 151), (5, 30, 137, 138), (41, 31, 157, 165), (75, 85, 148, 141), (70, 7, 140, 139), (84, 74, 176, 184), (78, 77, 178, 179), (207, 208, 233, 232), (189, 188, 213, 214), (204, 199, 224, 229), (206, 207, 232, 231), (188, 187, 212, 213), (185, 190, 215, 210), (200, 205, 230, 225), (205, 206, 231, 230), (187, 186, 211, 212), (199, 194, 219, 224), (186, 185, 210, 211), (195, 200, 225, 220), (194, 189, 214, 219), (209, 204, 229, 234), (190, 195, 220, 215), (208, 209, 234, 233), (225, 230, 246, 242), (228, 227, 232, 233), (227, 226, 231, 232), (230, 231, 247, 246), (224, 223, 228, 229), (226, 227, 192, 193), (228, 223, 196, 191), (221, 220, 225, 226), (219, 218, 223, 224), (218, 217, 202, 201), (221, 226, 193, 198), (216, 215, 220, 221), (216, 211, 235, 239), (213, 212, 217, 218), (212, 211, 216, 217), (231, 226, 243, 247), (252, 250, 253, 258), (251, 252, 258, 256), (258, 253, 254, 257), (256, 258, 257, 255), (216, 221, 198, 203), (223, 218, 201, 196), (217, 216, 203, 202), (227, 228, 191, 192), (245, 244, 248, 249), (243, 242, 246, 247), (237, 236, 240, 241), (235, 222, 238, 239), (210, 215, 238, 222), (214, 213, 236, 237), (215, 216, 239, 238), (233, 234, 249, 248), (226, 225, 242, 243), (234, 229, 245, 249), (219, 214, 237, 241), (228, 233, 248, 244), (213, 218, 240, 236), (218, 219, 241, 240), (211, 210, 222, 235), (229, 228, 244, 245), (196, 201, 266, 260), (192, 191, 261, 262), (203, 198, 268, 267), (201, 202, 265, 266), (198, 193, 259, 268), (191, 196, 260, 261), (193, 192, 262, 259), (202, 203, 267, 265), (268, 259, 197, 272), (261, 260, 270, 271), (259, 262, 263, 197), (265, 267, 269, 264), (269, 272, 253, 250), (263, 271, 255, 257), (273, 264, 252, 251), (272, 197, 254, 253), (266, 265, 264, 273), (267, 268, 272, 269), (262, 261, 271, 263), (260, 266, 273, 270), (270, 273, 251, 256), (264, 269, 250, 252), (197, 263, 257, 254), (271, 270, 256, 255), (505, 341, 277, 487), (497, 301, 281, 488), (501, 349, 279, 489), (493, 309, 275, 486), (405, 342, 278, 305), (483, 466, 284, 354), (312, 311, 423, 424), (479, 467, 282, 350), (475, 484, 285, 314), (471, 485, 283, 310), (318, 287, 291, 326), (352, 351, 435, 436), (284, 313, 408, 409), (323, 324, 433, 432), (389, 366, 290, 333), (362, 288, 292, 370), (358, 286, 290, 366), (322, 289, 293, 330), (286, 325, 333, 290), (325, 324, 332, 333), (324, 323, 331, 332), (323, 322, 330, 331), (373, 377, 330, 293), (377, 381, 331, 330), (381, 385, 332, 331), (385, 389, 333, 332), (283, 353, 406, 407), (313, 312, 320, 321), (363, 364, 445, 444), (311, 310, 318, 319), (288, 321, 329, 292), (321, 320, 328, 329), (320, 319, 327, 328), (319, 318, 326, 327), (466, 468, 313, 284), (468, 469, 312, 313), (469, 470, 311, 312), (470, 471, 310, 311), (467, 472, 317, 282), (472, 473, 316, 317), (473, 474, 315, 316), (474, 475, 314, 315), (310, 283, 407, 422), (317, 316, 324, 325), (350, 282, 413, 434), (315, 314, 322, 323), (337, 393, 302, 274), (393, 397, 303, 302), (397, 401, 304, 303), (401, 405, 305, 304), (489, 279, 306, 490), (490, 306, 307, 491), (491, 307, 308, 492), (492, 308, 309, 493), (487, 277, 298, 494), (494, 298, 299, 495), (495, 299, 300, 496), (496, 300, 301, 497), (295, 294, 402, 398), (398, 402, 403, 399), (399, 403, 404, 400), (400, 404, 405, 401), (296, 295, 398, 394), (394, 398, 399, 395), (395, 399, 400, 396), (396, 400, 401, 397), (297, 296, 394, 390), (390, 394, 395, 391), (391, 395, 396, 392), (392, 396, 397, 393), (276, 297, 390, 334), (334, 390, 391, 335), (335, 391, 392, 336), (336, 392, 393, 337), (327, 326, 386, 382), (374, 378, 510, 506), (388, 389, 521, 520), (381, 377, 509, 513), (328, 327, 382, 378), (378, 382, 514, 510), (375, 374, 506, 507), (385, 381, 513, 517), (329, 328, 378, 374), (382, 386, 518, 514), (387, 388, 520, 519), (389, 385, 517, 521), (292, 329, 374, 370), (370, 374, 375, 371), (371, 375, 376, 372), (372, 376, 377, 373), (287, 361, 369, 291), (361, 360, 368, 369), (360, 359, 367, 368), (359, 358, 366, 367), (289, 365, 373, 293), (365, 364, 372, 373), (364, 363, 371, 372), (363, 362, 370, 371), (326, 291, 369, 386), (386, 369, 368, 387), (387, 368, 367, 388), (388, 367, 366, 389), (362, 354, 437, 443), (353, 352, 360, 361), (289, 322, 431, 419), (351, 350, 358, 359), (355, 363, 444, 438), (357, 356, 364, 365), (288, 362, 443, 417), (355, 354, 362, 363), (485, 476, 353, 283), (476, 477, 352, 353), (477, 478, 351, 352), (478, 479, 350, 351), (484, 480, 357, 285), (480, 481, 356, 357), (481, 482, 355, 356), (482, 483, 354, 355), (294, 280, 345, 402), (402, 345, 344, 403), (403, 344, 343, 404), (404, 343, 342, 405), (488, 281, 346, 498), (498, 346, 347, 499), (499, 347, 348, 500), (500, 348, 349, 501), (486, 275, 338, 502), (502, 338, 339, 503), (503, 339, 340, 504), (504, 340, 341, 505), (425, 411, 419, 431), (422, 407, 415, 428), (437, 409, 417, 443), (434, 413, 421, 440), (409, 408, 416, 417), (424, 423, 429, 430), (413, 412, 420, 421), (427, 426, 432, 433), (407, 406, 414, 415), (436, 435, 441, 442), (411, 410, 418, 419), (439, 438, 444, 445), (285, 357, 410, 411), (282, 317, 412, 413), (354, 284, 409, 437), (314, 285, 411, 425), (313, 321, 416, 408), (356, 355, 438, 439), (353, 361, 414, 406), (316, 315, 426, 427), (320, 312, 424, 430), (360, 352, 436, 442), (311, 319, 429, 423), (286, 358, 440, 421), (351, 359, 441, 435), (317, 325, 420, 412), (287, 318, 428, 415), (318, 310, 422, 428), (361, 287, 415, 414), (358, 350, 434, 440), (324, 316, 427, 433), (321, 288, 417, 416), (359, 360, 442, 441), (357, 365, 418, 410), (315, 323, 432, 426), (319, 320, 430, 429), (365, 289, 419, 418), (364, 356, 439, 445), (322, 314, 425, 431), (325, 286, 421, 420), (347, 346, 465, 464), (348, 347, 464, 463), (349, 348, 463, 462), (279, 349, 462, 447), (339, 338, 461, 460), (340, 339, 460, 459), (341, 340, 459, 458), (277, 341, 458, 449), (307, 306, 457, 456), (308, 307, 456, 455), (309, 308, 455, 454), (275, 309, 454, 448), (299, 298, 453, 452), (300, 299, 452, 451), (301, 300, 451, 450), (281, 301, 450, 446), (298, 277, 449, 453), (306, 279, 447, 457), (338, 275, 448, 461), (346, 281, 446, 465), (464, 465, 483, 482), (463, 464, 482, 481), (462, 463, 481, 480), (447, 462, 480, 484), (460, 461, 479, 478), (459, 460, 478, 477), (458, 459, 477, 476), (449, 458, 476, 485), (456, 457, 475, 474), (455, 456, 474, 473), (454, 455, 473, 472), (448, 454, 472, 467), (452, 453, 471, 470), (451, 452, 470, 469), (450, 451, 469, 468), (446, 450, 468, 466), (453, 449, 485, 471), (457, 447, 484, 475), (461, 448, 467, 479), (465, 446, 466, 483), (335, 504, 505, 334), (336, 503, 504, 335), (337, 502, 503, 336), (274, 486, 502, 337), (343, 500, 501, 342), (344, 499, 500, 343), (345, 498, 499, 344), (280, 488, 498, 345), (295, 496, 497, 294), (296, 495, 496, 295), (297, 494, 495, 296), (276, 487, 494, 297), (303, 492, 493, 302), (304, 491, 492, 303), (305, 490, 491, 304), (278, 489, 490, 305), (302, 493, 486, 274), (342, 501, 489, 278), (294, 497, 488, 280), (334, 505, 487, 276), (514, 518, 519, 515), (515, 519, 520, 516), (516, 520, 521, 517), (510, 514, 515, 511), (511, 515, 380, 384), (512, 516, 517, 513), (506, 510, 511, 507), (507, 511, 512, 508), (508, 512, 513, 509), (376, 375, 507, 508), (386, 387, 519, 518), (377, 376, 508, 509), (384, 380, 379, 383), (512, 511, 384, 383), (515, 516, 379, 380), (516, 512, 383, 379), (753, 589, 525, 735), (745, 549, 529, 736), (749, 597, 527, 737), (741, 557, 523, 734), (653, 590, 526, 553), (731, 714, 532, 602), (560, 559, 671, 672), (727, 715, 530, 598), (723, 732, 533, 562), (719, 733, 531, 558), (566, 535, 539, 574), (600, 599, 683, 684), (532, 561, 656, 657), (571, 572, 681, 680), (637, 614, 538, 581), (610, 536, 540, 618), (606, 534, 538, 614), (570, 537, 541, 578), (534, 573, 581, 538), (573, 572, 580, 581), (572, 571, 579, 580), (571, 570, 578, 579), (621, 625, 578, 541), (625, 629, 579, 578), (629, 633, 580, 579), (633, 637, 581, 580), (531, 601, 654, 655), (561, 560, 568, 569), (611, 612, 693, 692), (559, 558, 566, 567), (536, 569, 577, 540), (569, 568, 576, 577), (568, 567, 575, 576), (567, 566, 574, 575), (714, 716, 561, 532), (716, 717, 560, 561), (717, 718, 559, 560), (718, 719, 558, 559), (715, 720, 565, 530), (720, 721, 564, 565), (721, 722, 563, 564), (722, 723, 562, 563), (558, 531, 655, 670), (565, 564, 572, 573), (598, 530, 661, 682), (563, 562, 570, 571), (585, 641, 550, 522), (641, 645, 551, 550), (645, 649, 552, 551), (649, 653, 553, 552), (737, 527, 554, 738), (738, 554, 555, 739), (739, 555, 556, 740), (740, 556, 557, 741), (735, 525, 546, 742), (742, 546, 547, 743), (743, 547, 548, 744), (744, 548, 549, 745), (543, 542, 650, 646), (646, 650, 651, 647), (647, 651, 652, 648), (648, 652, 653, 649), (544, 543, 646, 642), (642, 646, 647, 643), (643, 647, 648, 644), (644, 648, 649, 645), (545, 544, 642, 638), (638, 642, 643, 639), (639, 643, 644, 640), (640, 644, 645, 641), (524, 545, 638, 582), (582, 638, 639, 583), (583, 639, 640, 584), (584, 640, 641, 585), (575, 574, 634, 630), (622, 626, 758, 754), (636, 637, 769, 768), (629, 625, 757, 761), (576, 575, 630, 626), (626, 630, 762, 758), (623, 622, 754, 755), (633, 629, 761, 765), (577, 576, 626, 622), (630, 634, 766, 762), (635, 636, 768, 767), (637, 633, 765, 769), (540, 577, 622, 618), (618, 622, 623, 619), (619, 623, 624, 620), (620, 624, 625, 621), (535, 609, 617, 539), (609, 608, 616, 617), (608, 607, 615, 616), (607, 606, 614, 615), (537, 613, 621, 541), (613, 612, 620, 621), (612, 611, 619, 620), (611, 610, 618, 619), (574, 539, 617, 634), (634, 617, 616, 635), (635, 616, 615, 636), (636, 615, 614, 637), (610, 602, 685, 691), (601, 600, 608, 609), (537, 570, 679, 667), (599, 598, 606, 607), (603, 611, 692, 686), (605, 604, 612, 613), (536, 610, 691, 665), (603, 602, 610, 611), (733, 724, 601, 531), (724, 725, 600, 601), (725, 726, 599, 600), (726, 727, 598, 599), (732, 728, 605, 533), (728, 729, 604, 605), (729, 730, 603, 604), (730, 731, 602, 603), (542, 528, 593, 650), (650, 593, 592, 651), (651, 592, 591, 652), (652, 591, 590, 653), (736, 529, 594, 746), (746, 594, 595, 747), (747, 595, 596, 748), (748, 596, 597, 749), (734, 523, 586, 750), (750, 586, 587, 751), (751, 587, 588, 752), (752, 588, 589, 753), (673, 659, 667, 679), (670, 655, 663, 676), (685, 657, 665, 691), (682, 661, 669, 688), (657, 656, 664, 665), (672, 671, 677, 678), (661, 660, 668, 669), (675, 674, 680, 681), (655, 654, 662, 663), (684, 683, 689, 690), (659, 658, 666, 667), (687, 686, 692, 693), (533, 605, 658, 659), (530, 565, 660, 661), (602, 532, 657, 685), (562, 533, 659, 673), (561, 569, 664, 656), (604, 603, 686, 687), (601, 609, 662, 654), (564, 563, 674, 675), (568, 560, 672, 678), (608, 600, 684, 690), (559, 567, 677, 671), (534, 606, 688, 669), (599, 607, 689, 683), (565, 573, 668, 660), (535, 566, 676, 663), (566, 558, 670, 676), (609, 535, 663, 662), (606, 598, 682, 688), (572, 564, 675, 681), (569, 536, 665, 664), (607, 608, 690, 689), (605, 613, 666, 658), (563, 571, 680, 674), (567, 568, 678, 677), (613, 537, 667, 666), (612, 604, 687, 693), (570, 562, 673, 679), (573, 534, 669, 668), (595, 594, 713, 712), (596, 595, 712, 711), (597, 596, 711, 710), (527, 597, 710, 695), (587, 586, 709, 708), (588, 587, 708, 707), (589, 588, 707, 706), (525, 589, 706, 697), (555, 554, 705, 704), (556, 555, 704, 703), (557, 556, 703, 702), (523, 557, 702, 696), (547, 546, 701, 700), (548, 547, 700, 699), (549, 548, 699, 698), (529, 549, 698, 694), (546, 525, 697, 701), (554, 527, 695, 705), (586, 523, 696, 709), (594, 529, 694, 713), (712, 713, 731, 730), (711, 712, 730, 729), (710, 711, 729, 728), (695, 710, 728, 732), (708, 709, 727, 726), (707, 708, 726, 725), (706, 707, 725, 724), (697, 706, 724, 733), (704, 705, 723, 722), (703, 704, 722, 721), (702, 703, 721, 720), (696, 702, 720, 715), (700, 701, 719, 718), (699, 700, 718, 717), (698, 699, 717, 716), (694, 698, 716, 714), (701, 697, 733, 719), (705, 695, 732, 723), (709, 696, 715, 727), (713, 694, 714, 731), (583, 752, 753, 582), (584, 751, 752, 583), (585, 750, 751, 584), (522, 734, 750, 585), (591, 748, 749, 590), (592, 747, 748, 591), (593, 746, 747, 592), (528, 736, 746, 593), (543, 744, 745, 542), (544, 743, 744, 543), (545, 742, 743, 544), (524, 735, 742, 545), (551, 740, 741, 550), (552, 739, 740, 551), (553, 738, 739, 552), (526, 737, 738, 553), (550, 741, 734, 522), (590, 749, 737, 526), (542, 745, 736, 528), (582, 753, 735, 524), (762, 766, 767, 763), (763, 767, 768, 764), (764, 768, 769, 765), (758, 762, 763, 759), (759, 763, 628, 632), (760, 764, 765, 761), (754, 758, 759, 755), (755, 759, 760, 756), (756, 760, 761, 757), (624, 623, 755, 756), (634, 635, 767, 766), (625, 624, 756, 757), (632, 628, 627, 631), (760, 759, 632, 631), (763, 764, 627, 628), (764, 760, 631, 627), (1001, 837, 773, 983), (993, 797, 777, 984), (997, 845, 775, 985), (989, 805, 771, 982), (901, 838, 774, 801), (979, 962, 780, 850), (808, 807, 919, 920), (975, 963, 778, 846), (971, 980, 781, 810), (967, 981, 779, 806), (814, 783, 787, 822), (848, 847, 931, 932), (780, 809, 904, 905), (819, 820, 929, 928), (885, 862, 786, 829), (858, 784, 788, 866), (854, 782, 786, 862), (818, 785, 789, 826), (782, 821, 829, 786), (821, 820, 828, 829), (820, 819, 827, 828), (819, 818, 826, 827), (869, 873, 826, 789), (873, 877, 827, 826), (877, 881, 828, 827), (881, 885, 829, 828), (779, 849, 902, 903), (809, 808, 816, 817), (859, 860, 941, 940), (807, 806, 814, 815), (784, 817, 825, 788), (817, 816, 824, 825), (816, 815, 823, 824), (815, 814, 822, 823), (962, 964, 809, 780), (964, 965, 808, 809), (965, 966, 807, 808), (966, 967, 806, 807), (963, 968, 813, 778), (968, 969, 812, 813), (969, 970, 811, 812), (970, 971, 810, 811), (806, 779, 903, 918), (813, 812, 820, 821), (846, 778, 909, 930), (811, 810, 818, 819), (833, 889, 798, 770), (889, 893, 799, 798), (893, 897, 800, 799), (897, 901, 801, 800), (985, 775, 802, 986), (986, 802, 803, 987), (987, 803, 804, 988), (988, 804, 805, 989), (983, 773, 794, 990), (990, 794, 795, 991), (991, 795, 796, 992), (992, 796, 797, 993), (791, 790, 898, 894), (894, 898, 899, 895), (895, 899, 900, 896), (896, 900, 901, 897), (792, 791, 894, 890), (890, 894, 895, 891), (891, 895, 896, 892), (892, 896, 897, 893), (793, 792, 890, 886), (886, 890, 891, 887), (887, 891, 892, 888), (888, 892, 893, 889), (772, 793, 886, 830), (830, 886, 887, 831), (831, 887, 888, 832), (832, 888, 889, 833), (823, 822, 882, 878), (870, 874, 1006, 1002), (884, 885, 1017, 1016), (877, 873, 1005, 1009), (824, 823, 878, 874), (874, 878, 1010, 1006), (871, 870, 1002, 1003), (881, 877, 1009, 1013), (825, 824, 874, 870), (878, 882, 1014, 1010), (883, 884, 1016, 1015), (885, 881, 1013, 1017), (788, 825, 870, 866), (866, 870, 871, 867), (867, 871, 872, 868), (868, 872, 873, 869), (783, 857, 865, 787), (857, 856, 864, 865), (856, 855, 863, 864), (855, 854, 862, 863), (785, 861, 869, 789), (861, 860, 868, 869), (860, 859, 867, 868), (859, 858, 866, 867), (822, 787, 865, 882), (882, 865, 864, 883), (883, 864, 863, 884), (884, 863, 862, 885), (858, 850, 933, 939), (849, 848, 856, 857), (785, 818, 927, 915), (847, 846, 854, 855), (851, 859, 940, 934), (853, 852, 860, 861), (784, 858, 939, 913), (851, 850, 858, 859), (981, 972, 849, 779), (972, 973, 848, 849), (973, 974, 847, 848), (974, 975, 846, 847), (980, 976, 853, 781), (976, 977, 852, 853), (977, 978, 851, 852), (978, 979, 850, 851), (790, 776, 841, 898), (898, 841, 840, 899), (899, 840, 839, 900), (900, 839, 838, 901), (984, 777, 842, 994), (994, 842, 843, 995), (995, 843, 844, 996), (996, 844, 845, 997), (982, 771, 834, 998), (998, 834, 835, 999), (999, 835, 836, 1000), (1000, 836, 837, 1001), (921, 907, 915, 927), (918, 903, 911, 924), (933, 905, 913, 939), (930, 909, 917, 936), (905, 904, 912, 913), (920, 919, 925, 926), (909, 908, 916, 917), (923, 922, 928, 929), (903, 902, 910, 911), (932, 931, 937, 938), (907, 906, 914, 915), (935, 934, 940, 941), (781, 853, 906, 907), (778, 813, 908, 909), (850, 780, 905, 933), (810, 781, 907, 921), (809, 817, 912, 904), (852, 851, 934, 935), (849, 857, 910, 902), (812, 811, 922, 923), (816, 808, 920, 926), (856, 848, 932, 938), (807, 815, 925, 919), (782, 854, 936, 917), (847, 855, 937, 931), (813, 821, 916, 908), (783, 814, 924, 911), (814, 806, 918, 924), (857, 783, 911, 910), (854, 846, 930, 936), (820, 812, 923, 929), (817, 784, 913, 912), (855, 856, 938, 937), (853, 861, 914, 906), (811, 819, 928, 922), (815, 816, 926, 925), (861, 785, 915, 914), (860, 852, 935, 941), (818, 810, 921, 927), (821, 782, 917, 916), (843, 842, 961, 960), (844, 843, 960, 959), (845, 844, 959, 958), (775, 845, 958, 943), (835, 834, 957, 956), (836, 835, 956, 955), (837, 836, 955, 954), (773, 837, 954, 945), (803, 802, 953, 952), (804, 803, 952, 951), (805, 804, 951, 950), (771, 805, 950, 944), (795, 794, 949, 948), (796, 795, 948, 947), (797, 796, 947, 946), (777, 797, 946, 942), (794, 773, 945, 949), (802, 775, 943, 953), (834, 771, 944, 957), (842, 777, 942, 961), (960, 961, 979, 978), (959, 960, 978, 977), (958, 959, 977, 976), (943, 958, 976, 980), (956, 957, 975, 974), (955, 956, 974, 973), (954, 955, 973, 972), (945, 954, 972, 981), (952, 953, 971, 970), (951, 952, 970, 969), (950, 951, 969, 968), (944, 950, 968, 963), (948, 949, 967, 966), (947, 948, 966, 965), (946, 947, 965, 964), (942, 946, 964, 962), (949, 945, 981, 967), (953, 943, 980, 971), (957, 944, 963, 975), (961, 942, 962, 979), (831, 1000, 1001, 830), (832, 999, 1000, 831), (833, 998, 999, 832), (770, 982, 998, 833), (839, 996, 997, 838), (840, 995, 996, 839), (841, 994, 995, 840), (776, 984, 994, 841), (791, 992, 993, 790), (792, 991, 992, 791), (793, 990, 991, 792), (772, 983, 990, 793), (799, 988, 989, 798), (800, 987, 988, 799), (801, 986, 987, 800), (774, 985, 986, 801), (798, 989, 982, 770), (838, 997, 985, 774), (790, 993, 984, 776), (830, 1001, 983, 772), (1010, 1014, 1015, 1011), (1011, 1015, 1016, 1012), (1012, 1016, 1017, 1013), (1006, 1010, 1011, 1007), (1007, 1011, 876, 880), (1008, 1012, 1013, 1009), (1002, 1006, 1007, 1003), (1003, 1007, 1008, 1004), (1004, 1008, 1009, 1005), (872, 871, 1003, 1004), (882, 883, 1015, 1014), (873, 872, 1004, 1005), (880, 876, 875, 879), (1008, 1007, 880, 879), (1011, 1012, 875, 876), (1012, 1008, 879, 875), (1249, 1085, 1021, 1231), (1241, 1045, 1025, 1232), (1245, 1093, 1023, 1233), (1237, 1053, 1019, 1230), (1149, 1086, 1022, 1049), (1227, 1210, 1028, 1098), (1056, 1055, 1167, 1168), (1223, 1211, 1026, 1094), (1219, 1228, 1029, 1058), (1215, 1229, 1027, 1054), (1062, 1031, 1035, 1070), (1096, 1095, 1179, 1180), (1028, 1057, 1152, 1153), (1067, 1068, 1177, 1176), (1133, 1110, 1034, 1077), (1106, 1032, 1036, 1114), (1102, 1030, 1034, 1110), (1066, 1033, 1037, 1074), (1030, 1069, 1077, 1034), (1069, 1068, 1076, 1077), (1068, 1067, 1075, 1076), (1067, 1066, 1074, 1075), (1117, 1121, 1074, 1037), (1121, 1125, 1075, 1074), (1125, 1129, 1076, 1075), (1129, 1133, 1077, 1076), (1027, 1097, 1150, 1151), (1057, 1056, 1064, 1065), (1107, 1108, 1189, 1188), (1055, 1054, 1062, 1063), (1032, 1065, 1073, 1036), (1065, 1064, 1072, 1073), (1064, 1063, 1071, 1072), (1063, 1062, 1070, 1071), (1210, 1212, 1057, 1028), (1212, 1213, 1056, 1057), (1213, 1214, 1055, 1056), (1214, 1215, 1054, 1055), (1211, 1216, 1061, 1026), (1216, 1217, 1060, 1061), (1217, 1218, 1059, 1060), (1218, 1219, 1058, 1059), (1054, 1027, 1151, 1166), (1061, 1060, 1068, 1069), (1094, 1026, 1157, 1178), (1059, 1058, 1066, 1067), (1081, 1137, 1046, 1018), (1137, 1141, 1047, 1046), (1141, 1145, 1048, 1047), (1145, 1149, 1049, 1048), (1233, 1023, 1050, 1234), (1234, 1050, 1051, 1235), (1235, 1051, 1052, 1236), (1236, 1052, 1053, 1237), (1231, 1021, 1042, 1238), (1238, 1042, 1043, 1239), (1239, 1043, 1044, 1240), (1240, 1044, 1045, 1241), (1039, 1038, 1146, 1142), (1142, 1146, 1147, 1143), (1143, 1147, 1148, 1144), (1144, 1148, 1149, 1145), (1040, 1039, 1142, 1138), (1138, 1142, 1143, 1139), (1139, 1143, 1144, 1140), (1140, 1144, 1145, 1141), (1041, 1040, 1138, 1134), (1134, 1138, 1139, 1135), (1135, 1139, 1140, 1136), (1136, 1140, 1141, 1137), (1020, 1041, 1134, 1078), (1078, 1134, 1135, 1079), (1079, 1135, 1136, 1080), (1080, 1136, 1137, 1081), (1071, 1070, 1130, 1126), (1118, 1122, 1254, 1250), (1132, 1133, 1265, 1264), (1125, 1121, 1253, 1257), (1072, 1071, 1126, 1122), (1122, 1126, 1258, 1254), (1119, 1118, 1250, 1251), (1129, 1125, 1257, 1261), (1073, 1072, 1122, 1118), (1126, 1130, 1262, 1258), (1131, 1132, 1264, 1263), (1133, 1129, 1261, 1265), (1036, 1073, 1118, 1114), (1114, 1118, 1119, 1115), (1115, 1119, 1120, 1116), (1116, 1120, 1121, 1117), (1031, 1105, 1113, 1035), (1105, 1104, 1112, 1113), (1104, 1103, 1111, 1112), (1103, 1102, 1110, 1111), (1033, 1109, 1117, 1037), (1109, 1108, 1116, 1117), (1108, 1107, 1115, 1116), (1107, 1106, 1114, 1115), (1070, 1035, 1113, 1130), (1130, 1113, 1112, 1131), (1131, 1112, 1111, 1132), (1132, 1111, 1110, 1133), (1106, 1098, 1181, 1187), (1097, 1096, 1104, 1105), (1033, 1066, 1175, 1163), (1095, 1094, 1102, 1103), (1099, 1107, 1188, 1182), (1101, 1100, 1108, 1109), (1032, 1106, 1187, 1161), (1099, 1098, 1106, 1107), (1229, 1220, 1097, 1027), (1220, 1221, 1096, 1097), (1221, 1222, 1095, 1096), (1222, 1223, 1094, 1095), (1228, 1224, 1101, 1029), (1224, 1225, 1100, 1101), (1225, 1226, 1099, 1100), (1226, 1227, 1098, 1099), (1038, 1024, 1089, 1146), (1146, 1089, 1088, 1147), (1147, 1088, 1087, 1148), (1148, 1087, 1086, 1149), (1232, 1025, 1090, 1242), (1242, 1090, 1091, 1243), (1243, 1091, 1092, 1244), (1244, 1092, 1093, 1245), (1230, 1019, 1082, 1246), (1246, 1082, 1083, 1247), (1247, 1083, 1084, 1248), (1248, 1084, 1085, 1249), (1169, 1155, 1163, 1175), (1166, 1151, 1159, 1172), (1181, 1153, 1161, 1187), (1178, 1157, 1165, 1184), (1153, 1152, 1160, 1161), (1168, 1167, 1173, 1174), (1157, 1156, 1164, 1165), (1171, 1170, 1176, 1177), (1151, 1150, 1158, 1159), (1180, 1179, 1185, 1186), (1155, 1154, 1162, 1163), (1183, 1182, 1188, 1189), (1029, 1101, 1154, 1155), (1026, 1061, 1156, 1157), (1098, 1028, 1153, 1181), (1058, 1029, 1155, 1169), (1057, 1065, 1160, 1152), (1100, 1099, 1182, 1183), (1097, 1105, 1158, 1150), (1060, 1059, 1170, 1171), (1064, 1056, 1168, 1174), (1104, 1096, 1180, 1186), (1055, 1063, 1173, 1167), (1030, 1102, 1184, 1165), (1095, 1103, 1185, 1179), (1061, 1069, 1164, 1156), (1031, 1062, 1172, 1159), (1062, 1054, 1166, 1172), (1105, 1031, 1159, 1158), (1102, 1094, 1178, 1184), (1068, 1060, 1171, 1177), (1065, 1032, 1161, 1160), (1103, 1104, 1186, 1185), (1101, 1109, 1162, 1154), (1059, 1067, 1176, 1170), (1063, 1064, 1174, 1173), (1109, 1033, 1163, 1162), (1108, 1100, 1183, 1189), (1066, 1058, 1169, 1175), (1069, 1030, 1165, 1164), (1091, 1090, 1209, 1208), (1092, 1091, 1208, 1207), (1093, 1092, 1207, 1206), (1023, 1093, 1206, 1191), (1083, 1082, 1205, 1204), (1084, 1083, 1204, 1203), (1085, 1084, 1203, 1202), (1021, 1085, 1202, 1193), (1051, 1050, 1201, 1200), (1052, 1051, 1200, 1199), (1053, 1052, 1199, 1198), (1019, 1053, 1198, 1192), (1043, 1042, 1197, 1196), (1044, 1043, 1196, 1195), (1045, 1044, 1195, 1194), (1025, 1045, 1194, 1190), (1042, 1021, 1193, 1197), (1050, 1023, 1191, 1201), (1082, 1019, 1192, 1205), (1090, 1025, 1190, 1209), (1208, 1209, 1227, 1226), (1207, 1208, 1226, 1225), (1206, 1207, 1225, 1224), (1191, 1206, 1224, 1228), (1204, 1205, 1223, 1222), (1203, 1204, 1222, 1221), (1202, 1203, 1221, 1220), (1193, 1202, 1220, 1229), (1200, 1201, 1219, 1218), (1199, 1200, 1218, 1217), (1198, 1199, 1217, 1216), (1192, 1198, 1216, 1211), (1196, 1197, 1215, 1214), (1195, 1196, 1214, 1213), (1194, 1195, 1213, 1212), (1190, 1194, 1212, 1210), (1197, 1193, 1229, 1215), (1201, 1191, 1228, 1219), (1205, 1192, 1211, 1223), (1209, 1190, 1210, 1227), (1079, 1248, 1249, 1078), (1080, 1247, 1248, 1079), (1081, 1246, 1247, 1080), (1018, 1230, 1246, 1081), (1087, 1244, 1245, 1086), (1088, 1243, 1244, 1087), (1089, 1242, 1243, 1088), (1024, 1232, 1242, 1089), (1039, 1240, 1241, 1038), (1040, 1239, 1240, 1039), (1041, 1238, 1239, 1040), (1020, 1231, 1238, 1041), (1047, 1236, 1237, 1046), (1048, 1235, 1236, 1047), (1049, 1234, 1235, 1048), (1022, 1233, 1234, 1049), (1046, 1237, 1230, 1018), (1086, 1245, 1233, 1022), (1038, 1241, 1232, 1024), (1078, 1249, 1231, 1020), (1258, 1262, 1263, 1259), (1259, 1263, 1264, 1260), (1260, 1264, 1265, 1261), (1254, 1258, 1259, 1255), (1255, 1259, 1124, 1128), (1256, 1260, 1261, 1257), (1250, 1254, 1255, 1251), (1251, 1255, 1256, 1252), (1252, 1256, 1257, 1253), (1120, 1119, 1251, 1252), (1130, 1131, 1263, 1262), (1121, 1120, 1252, 1253), (1128, 1124, 1123, 1127), (1256, 1255, 1128, 1127), (1259, 1260, 1123, 1124), (1260, 1256, 1127, 1123)])
me_cube.materials.append(mat_material)
me_cube.use_remesh_preserve_volume = False
me_cube.use_remesh_preserve_attributes = False
me_cube.use_mirror_vertex_groups = False
me_cube.update()

# ---- objects
ob_cube = bpy.data.objects.new('Cube', me_cube)

# ---- transforms, parenting, visibility, modifiers, constraints
ob_cube.location = (-0.009062, 0.004259, -0.01189)
ob_cube.scale = (1.005, 1.005, 1.005)
ob_cube.lock_rotations_4d = False
ob_cube.empty_display_type = 'ARROWS'
ob_cube.lineart.crease_threshold = 0.0
_m = ob_cube.modifiers.new('Hook-Empty', 'HOOK')
_m.center = (2.842, -2.52, 3.402)
_m.matrix_inverse = ((1.0, 0.0, 0.0, -2.842), (-7.511e-08, 1.0, -5.96e-08, 2.52), (1.014e-07, 0.0, 1.0, -3.402), (0.0, 0.0, 0.0, 1.0))

# ---- collection membership
col_collection_1.objects.link(ob_cube)

# ---- scene / render settings (as saved in the file)
scene.frame_start = 1; scene.frame_end = 250; scene.frame_set(1)
scene.render.engine = 'BLENDER_EEVEE_NEXT'
scene.render.resolution_percentage = 50
scene.render.dither_intensity = 0.0
scene.cycles.use_denoising = False
scene.cycles.samples = 128
scene.cycles.sampling_pattern = 'TABULATED_SOBOL'
scene.cycles.light_sampling_threshold = 0.0
scene.cycles.use_adaptive_sampling = False
scene.cycles.use_light_tree = False
scene.cycles.blur_glossy = 0.0
scene.cycles.sample_clamp_indirect = 0.0
scene.view_settings.view_transform = 'Standard'
bpy.context.view_layer.update()

# ---- added for rendering (the .blend has no active camera and no usable light): camera, sun
cam_auto = bpy.data.cameras.new('AutoCamera')
cam_auto.lens = 50.0
cam_auto.sensor_width = 36.0
cam_auto.clip_end = 1000.0
ob_auto_camera = bpy.data.objects.new('AutoCamera', cam_auto)
scene.collection.objects.link(ob_auto_camera)
ob_auto_camera.location = (13.3742, -15.9941, 14.7737)
ob_auto_camera.rotation_euler = (1.09748, -7.21219e-08, 0.694738)
scene.camera = ob_auto_camera
light_auto_sun = bpy.data.lights.new('AutoSun', 'SUN')
light_auto_sun.energy = 3.0
light_auto_sun.angle = 0.0523599
ob_auto_sun = bpy.data.objects.new('AutoSun', light_auto_sun)
scene.collection.objects.link(ob_auto_sun)
ob_auto_sun.rotation_euler = (0.872665, 0.174533, 0.523599)
bpy.context.view_layer.update()
